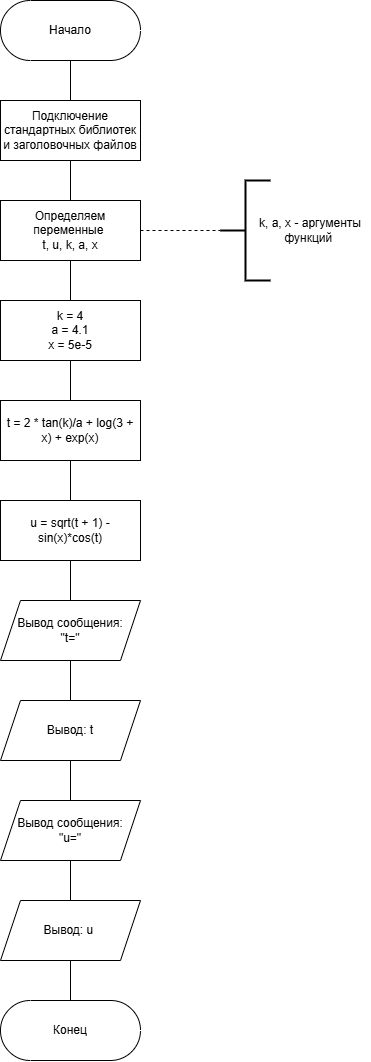

The diagram above was exported from draw.io. Its source (the exported page's mxGraphModel, read from the mxfile embedded in the PNG):
<mxGraphModel dx="1523" dy="1194" grid="1" gridSize="10" guides="1" tooltips="1" connect="1" arrows="1" fold="1" page="1" pageScale="1" pageWidth="827" pageHeight="1169" math="0" shadow="0">
  <root>
    <mxCell id="0" />
    <mxCell id="1" parent="0" />
    <mxCell id="Yqcmzb6I4ruIAIFCssmS-3" value="" style="edgeStyle=orthogonalEdgeStyle;rounded=0;orthogonalLoop=1;jettySize=auto;html=1;endArrow=none;endFill=0;" edge="1" parent="1" source="Yqcmzb6I4ruIAIFCssmS-1" target="Yqcmzb6I4ruIAIFCssmS-2">
      <mxGeometry relative="1" as="geometry" />
    </mxCell>
    <mxCell id="Yqcmzb6I4ruIAIFCssmS-1" value="Начало" style="html=1;dashed=0;whiteSpace=wrap;shape=mxgraph.dfd.start" vertex="1" parent="1">
      <mxGeometry x="320" y="40" width="140" height="60" as="geometry" />
    </mxCell>
    <mxCell id="Yqcmzb6I4ruIAIFCssmS-5" value="" style="edgeStyle=orthogonalEdgeStyle;rounded=0;orthogonalLoop=1;jettySize=auto;html=1;endArrow=none;endFill=0;" edge="1" parent="1" source="Yqcmzb6I4ruIAIFCssmS-2" target="Yqcmzb6I4ruIAIFCssmS-4">
      <mxGeometry relative="1" as="geometry" />
    </mxCell>
    <mxCell id="Yqcmzb6I4ruIAIFCssmS-2" value="Подключение стандартных библиотек и заголовочных файлов" style="whiteSpace=wrap;html=1;" vertex="1" parent="1">
      <mxGeometry x="320" y="140" width="140" height="60" as="geometry" />
    </mxCell>
    <mxCell id="Yqcmzb6I4ruIAIFCssmS-7" value="" style="edgeStyle=orthogonalEdgeStyle;rounded=0;orthogonalLoop=1;jettySize=auto;html=1;endArrow=none;endFill=0;" edge="1" parent="1" source="Yqcmzb6I4ruIAIFCssmS-4" target="Yqcmzb6I4ruIAIFCssmS-6">
      <mxGeometry relative="1" as="geometry" />
    </mxCell>
    <mxCell id="Yqcmzb6I4ruIAIFCssmS-4" value="Определяем переменные&amp;nbsp;&lt;div&gt;t, u, k, a, x&lt;/div&gt;" style="whiteSpace=wrap;html=1;rounded=0;" vertex="1" parent="1">
      <mxGeometry x="320" y="240" width="140" height="60" as="geometry" />
    </mxCell>
    <mxCell id="Yqcmzb6I4ruIAIFCssmS-12" value="" style="edgeStyle=orthogonalEdgeStyle;rounded=0;orthogonalLoop=1;jettySize=auto;html=1;endArrow=none;endFill=0;" edge="1" parent="1" source="Yqcmzb6I4ruIAIFCssmS-6" target="Yqcmzb6I4ruIAIFCssmS-11">
      <mxGeometry relative="1" as="geometry" />
    </mxCell>
    <mxCell id="Yqcmzb6I4ruIAIFCssmS-6" value="k = 4&lt;div&gt;a = 4.1&lt;/div&gt;&lt;div&gt;x = 5e-5&lt;/div&gt;" style="whiteSpace=wrap;html=1;rounded=0;" vertex="1" parent="1">
      <mxGeometry x="320" y="340" width="140" height="60" as="geometry" />
    </mxCell>
    <mxCell id="Yqcmzb6I4ruIAIFCssmS-8" value="" style="edgeStyle=orthogonalEdgeStyle;orthogonalLoop=1;jettySize=auto;html=1;shape=filledEdge;dashed=1;endArrow=none;endFill=0;rounded=0;" edge="1" target="Yqcmzb6I4ruIAIFCssmS-9" parent="1">
      <mxGeometry relative="1" as="geometry">
        <mxPoint x="460" y="270" as="sourcePoint" />
      </mxGeometry>
    </mxCell>
    <mxCell id="Yqcmzb6I4ruIAIFCssmS-9" value="" style="strokeWidth=2;html=1;shape=mxgraph.flowchart.annotation_2;align=left;labelPosition=right;pointerEvents=1;" vertex="1" parent="1">
      <mxGeometry x="540" y="220" width="50" height="100" as="geometry" />
    </mxCell>
    <mxCell id="Yqcmzb6I4ruIAIFCssmS-10" value="k, a, x - аргументы функций&amp;nbsp;" style="text;html=1;whiteSpace=wrap;strokeColor=none;fillColor=none;align=center;verticalAlign=middle;rounded=0;" vertex="1" parent="1">
      <mxGeometry x="570" y="255" width="120" height="30" as="geometry" />
    </mxCell>
    <mxCell id="Yqcmzb6I4ruIAIFCssmS-16" value="" style="edgeStyle=orthogonalEdgeStyle;rounded=0;orthogonalLoop=1;jettySize=auto;html=1;endArrow=none;endFill=0;" edge="1" parent="1" source="Yqcmzb6I4ruIAIFCssmS-11" target="Yqcmzb6I4ruIAIFCssmS-15">
      <mxGeometry relative="1" as="geometry" />
    </mxCell>
    <mxCell id="Yqcmzb6I4ruIAIFCssmS-11" value="t = 2 * tan(k)/a + log(3 + x) + exp(x)" style="whiteSpace=wrap;html=1;rounded=0;" vertex="1" parent="1">
      <mxGeometry x="320" y="440" width="140" height="60" as="geometry" />
    </mxCell>
    <mxCell id="Yqcmzb6I4ruIAIFCssmS-18" value="" style="edgeStyle=orthogonalEdgeStyle;rounded=0;orthogonalLoop=1;jettySize=auto;html=1;endArrow=none;endFill=0;" edge="1" parent="1" source="Yqcmzb6I4ruIAIFCssmS-15" target="Yqcmzb6I4ruIAIFCssmS-17">
      <mxGeometry relative="1" as="geometry" />
    </mxCell>
    <mxCell id="Yqcmzb6I4ruIAIFCssmS-15" value="u = sqrt(t + 1) - sin(x)*cos(t)" style="whiteSpace=wrap;html=1;rounded=0;" vertex="1" parent="1">
      <mxGeometry x="320" y="540" width="140" height="60" as="geometry" />
    </mxCell>
    <mxCell id="Yqcmzb6I4ruIAIFCssmS-20" value="" style="edgeStyle=orthogonalEdgeStyle;rounded=0;orthogonalLoop=1;jettySize=auto;html=1;endArrow=none;endFill=0;" edge="1" parent="1" source="Yqcmzb6I4ruIAIFCssmS-17" target="Yqcmzb6I4ruIAIFCssmS-19">
      <mxGeometry relative="1" as="geometry" />
    </mxCell>
    <mxCell id="Yqcmzb6I4ruIAIFCssmS-17" value="Вывод сообщения:&lt;div&gt;&quot;t=&quot;&lt;/div&gt;" style="shape=parallelogram;perimeter=parallelogramPerimeter;whiteSpace=wrap;html=1;fixedSize=1;rounded=0;" vertex="1" parent="1">
      <mxGeometry x="320" y="640" width="140" height="60" as="geometry" />
    </mxCell>
    <mxCell id="Yqcmzb6I4ruIAIFCssmS-22" value="" style="edgeStyle=orthogonalEdgeStyle;rounded=0;orthogonalLoop=1;jettySize=auto;html=1;endArrow=none;endFill=0;" edge="1" parent="1" source="Yqcmzb6I4ruIAIFCssmS-19" target="Yqcmzb6I4ruIAIFCssmS-21">
      <mxGeometry relative="1" as="geometry" />
    </mxCell>
    <mxCell id="Yqcmzb6I4ruIAIFCssmS-19" value="Вывод: t" style="shape=parallelogram;perimeter=parallelogramPerimeter;whiteSpace=wrap;html=1;fixedSize=1;rounded=0;" vertex="1" parent="1">
      <mxGeometry x="320" y="740" width="140" height="60" as="geometry" />
    </mxCell>
    <mxCell id="Yqcmzb6I4ruIAIFCssmS-24" value="" style="edgeStyle=orthogonalEdgeStyle;rounded=0;orthogonalLoop=1;jettySize=auto;html=1;endArrow=none;endFill=0;" edge="1" parent="1" source="Yqcmzb6I4ruIAIFCssmS-21" target="Yqcmzb6I4ruIAIFCssmS-23">
      <mxGeometry relative="1" as="geometry" />
    </mxCell>
    <mxCell id="Yqcmzb6I4ruIAIFCssmS-21" value="Вывод сообщения:&lt;div&gt;&quot;u=&quot;&lt;/div&gt;" style="shape=parallelogram;perimeter=parallelogramPerimeter;whiteSpace=wrap;html=1;fixedSize=1;rounded=0;" vertex="1" parent="1">
      <mxGeometry x="320" y="840" width="140" height="60" as="geometry" />
    </mxCell>
    <mxCell id="Yqcmzb6I4ruIAIFCssmS-26" value="" style="edgeStyle=orthogonalEdgeStyle;rounded=0;orthogonalLoop=1;jettySize=auto;html=1;endArrow=none;endFill=0;" edge="1" parent="1" source="Yqcmzb6I4ruIAIFCssmS-23" target="Yqcmzb6I4ruIAIFCssmS-25">
      <mxGeometry relative="1" as="geometry" />
    </mxCell>
    <mxCell id="Yqcmzb6I4ruIAIFCssmS-23" value="Вывод: u&amp;nbsp;" style="shape=parallelogram;perimeter=parallelogramPerimeter;whiteSpace=wrap;html=1;fixedSize=1;rounded=0;" vertex="1" parent="1">
      <mxGeometry x="320" y="940" width="140" height="60" as="geometry" />
    </mxCell>
    <mxCell id="Yqcmzb6I4ruIAIFCssmS-25" value="Конец" style="html=1;dashed=0;whiteSpace=wrap;shape=mxgraph.dfd.start" vertex="1" parent="1">
      <mxGeometry x="320" y="1040" width="140" height="60" as="geometry" />
    </mxCell>
  </root>
</mxGraphModel>